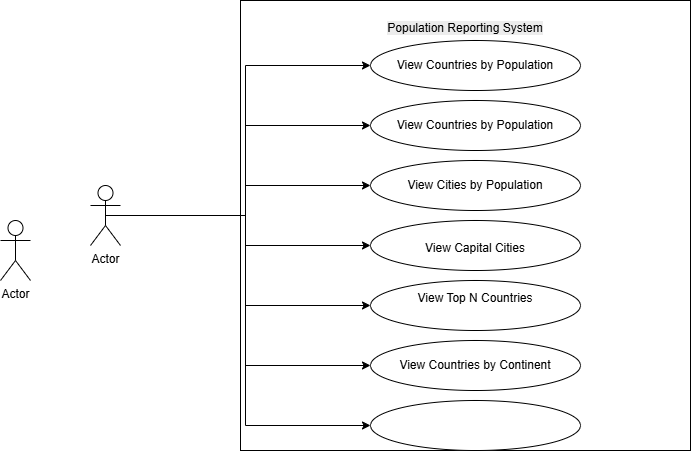

The diagram above was exported from draw.io. Its source (the exported page's mxGraphModel, read from the mxfile embedded in the PNG):
<mxGraphModel dx="696" dy="539" grid="1" gridSize="10" guides="1" tooltips="1" connect="1" arrows="1" fold="1" page="1" pageScale="1" pageWidth="827" pageHeight="1169" math="0" shadow="0">
  <root>
    <mxCell id="0" />
    <mxCell id="1" parent="0" />
    <mxCell id="7OMCOq3rsBpAaEPuiI9F-1" parent="1" style="shape=umlActor;verticalLabelPosition=bottom;verticalAlign=top;html=1;outlineConnect=0;" value="Actor" vertex="1">
      <mxGeometry height="60" width="30" x="60" y="220" as="geometry" />
    </mxCell>
    <mxCell id="7OMCOq3rsBpAaEPuiI9F-3" parent="1" style="whiteSpace=wrap;html=1;aspect=fixed;verticalAlign=top;" value="&#10;&lt;span style=&quot;color: rgb(0, 0, 0); font-family: Helvetica; font-size: 12px; font-style: normal; font-variant-ligatures: normal; font-variant-caps: normal; font-weight: 400; letter-spacing: normal; orphans: 2; text-align: center; text-indent: 0px; text-transform: none; widows: 2; word-spacing: 0px; -webkit-text-stroke-width: 0px; caret-color: rgba(0, 0, 0, 0); white-space: normal; background-color: rgb(236, 236, 236); text-decoration-thickness: initial; text-decoration-style: initial; text-decoration-color: initial; display: inline !important; float: none;&quot;&gt;Population Reporting System&lt;/span&gt;&#10;&#10;" vertex="1">
      <mxGeometry height="450" width="450" x="300" as="geometry" />
    </mxCell>
    <mxCell id="7OMCOq3rsBpAaEPuiI9F-5" parent="1" style="ellipse;whiteSpace=wrap;html=1;" value="View Countries by Population" vertex="1">
      <mxGeometry height="50" width="210" x="430" y="40" as="geometry" />
    </mxCell>
    <mxCell id="rEKYB82Dh684kYL3A7SI-2" parent="1" style="ellipse;whiteSpace=wrap;html=1;" value="View Cities by Population" vertex="1">
      <mxGeometry height="50" width="210" x="430" y="160" as="geometry" />
    </mxCell>
    <mxCell id="rEKYB82Dh684kYL3A7SI-3" parent="1" style="ellipse;whiteSpace=wrap;html=1;verticalAlign=top;" value="&#10;View Capital Cities&#10;&#10;" vertex="1">
      <mxGeometry height="50" width="210" x="430" y="220" as="geometry" />
    </mxCell>
    <mxCell id="rEKYB82Dh684kYL3A7SI-4" parent="1" style="ellipse;whiteSpace=wrap;html=1;" value="&#10;View Top N Countries&#10;&#10;" vertex="1">
      <mxGeometry height="50" width="210" x="430" y="280" as="geometry" />
    </mxCell>
    <mxCell id="rEKYB82Dh684kYL3A7SI-10" edge="1" parent="1" source="rEKYB82Dh684kYL3A7SI-5" style="edgeStyle=orthogonalEdgeStyle;rounded=0;orthogonalLoop=1;jettySize=auto;html=1;exitX=0.5;exitY=0.5;exitDx=0;exitDy=0;exitPerimeter=0;entryX=0;entryY=0.5;entryDx=0;entryDy=0;" target="7OMCOq3rsBpAaEPuiI9F-5">
      <mxGeometry relative="1" as="geometry" />
    </mxCell>
    <mxCell id="rEKYB82Dh684kYL3A7SI-12" edge="1" parent="1" source="rEKYB82Dh684kYL3A7SI-5" style="edgeStyle=orthogonalEdgeStyle;rounded=0;orthogonalLoop=1;jettySize=auto;html=1;exitX=0.5;exitY=0.5;exitDx=0;exitDy=0;exitPerimeter=0;entryX=0;entryY=0.5;entryDx=0;entryDy=0;" target="rEKYB82Dh684kYL3A7SI-1">
      <mxGeometry relative="1" as="geometry" />
    </mxCell>
    <mxCell id="rEKYB82Dh684kYL3A7SI-13" edge="1" parent="1" source="rEKYB82Dh684kYL3A7SI-5" style="edgeStyle=orthogonalEdgeStyle;rounded=0;orthogonalLoop=1;jettySize=auto;html=1;exitX=0.5;exitY=0.5;exitDx=0;exitDy=0;exitPerimeter=0;entryX=0;entryY=0.5;entryDx=0;entryDy=0;" target="rEKYB82Dh684kYL3A7SI-2">
      <mxGeometry relative="1" as="geometry" />
    </mxCell>
    <mxCell id="rEKYB82Dh684kYL3A7SI-14" edge="1" parent="1" source="rEKYB82Dh684kYL3A7SI-5" style="edgeStyle=orthogonalEdgeStyle;rounded=0;orthogonalLoop=1;jettySize=auto;html=1;exitX=0.5;exitY=0.5;exitDx=0;exitDy=0;exitPerimeter=0;entryX=0;entryY=0.5;entryDx=0;entryDy=0;" target="rEKYB82Dh684kYL3A7SI-3">
      <mxGeometry relative="1" as="geometry" />
    </mxCell>
    <mxCell id="rEKYB82Dh684kYL3A7SI-15" edge="1" parent="1" source="rEKYB82Dh684kYL3A7SI-5" style="edgeStyle=orthogonalEdgeStyle;rounded=0;orthogonalLoop=1;jettySize=auto;html=1;exitX=0.5;exitY=0.5;exitDx=0;exitDy=0;exitPerimeter=0;entryX=0;entryY=0.5;entryDx=0;entryDy=0;" target="rEKYB82Dh684kYL3A7SI-4">
      <mxGeometry relative="1" as="geometry" />
    </mxCell>
    <mxCell id="rEKYB82Dh684kYL3A7SI-16" edge="1" parent="1" source="rEKYB82Dh684kYL3A7SI-5" style="edgeStyle=orthogonalEdgeStyle;rounded=0;orthogonalLoop=1;jettySize=auto;html=1;exitX=0.5;exitY=0.5;exitDx=0;exitDy=0;exitPerimeter=0;entryX=0;entryY=0.5;entryDx=0;entryDy=0;" target="rEKYB82Dh684kYL3A7SI-8">
      <mxGeometry relative="1" as="geometry" />
    </mxCell>
    <mxCell id="rEKYB82Dh684kYL3A7SI-17" edge="1" parent="1" source="rEKYB82Dh684kYL3A7SI-5" style="edgeStyle=orthogonalEdgeStyle;rounded=0;orthogonalLoop=1;jettySize=auto;html=1;exitX=0.5;exitY=0.5;exitDx=0;exitDy=0;exitPerimeter=0;entryX=0;entryY=0.5;entryDx=0;entryDy=0;" target="rEKYB82Dh684kYL3A7SI-9">
      <mxGeometry relative="1" as="geometry" />
    </mxCell>
    <mxCell id="rEKYB82Dh684kYL3A7SI-5" parent="1" style="shape=umlActor;verticalLabelPosition=bottom;verticalAlign=top;html=1;outlineConnect=0;" value="Actor" vertex="1">
      <mxGeometry height="60" width="30" x="150" y="185" as="geometry" />
    </mxCell>
    <mxCell id="rEKYB82Dh684kYL3A7SI-1" parent="1" style="ellipse;whiteSpace=wrap;html=1;" value="View Countries by Population" vertex="1">
      <mxGeometry height="50" width="210" x="430" y="100" as="geometry" />
    </mxCell>
    <mxCell id="rEKYB82Dh684kYL3A7SI-8" parent="1" style="ellipse;whiteSpace=wrap;html=1;" value="View Countries by Continent" vertex="1">
      <mxGeometry height="50" width="210" x="430" y="340" as="geometry" />
    </mxCell>
    <mxCell id="rEKYB82Dh684kYL3A7SI-9" parent="1" style="ellipse;whiteSpace=wrap;html=1;" value="" vertex="1">
      <mxGeometry height="50" width="210" x="430" y="400" as="geometry" />
    </mxCell>
  </root>
</mxGraphModel>